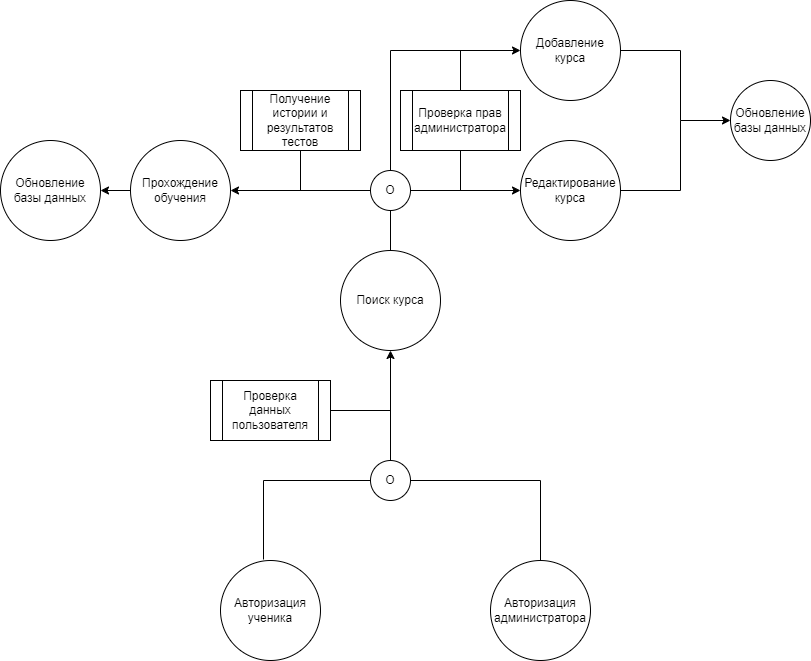

The diagram above was exported from draw.io. Its source (the exported page's mxGraphModel, read from the mxfile embedded in the PNG):
<mxGraphModel dx="2524" dy="1936" grid="1" gridSize="10" guides="1" tooltips="1" connect="1" arrows="1" fold="1" page="1" pageScale="1" pageWidth="850" pageHeight="1100" math="0" shadow="0">
  <root>
    <mxCell id="0" />
    <mxCell id="1" parent="0" />
    <mxCell id="QEu7dgcFPspCR4l8Ymeo-1" value="Авторизация&lt;br&gt;ученика" style="ellipse;whiteSpace=wrap;html=1;aspect=fixed;" vertex="1" parent="1">
      <mxGeometry x="210" y="470" width="100" height="100" as="geometry" />
    </mxCell>
    <mxCell id="QEu7dgcFPspCR4l8Ymeo-2" value="Авторизация&lt;br&gt;администратора" style="ellipse;whiteSpace=wrap;html=1;aspect=fixed;" vertex="1" parent="1">
      <mxGeometry x="480" y="470" width="100" height="100" as="geometry" />
    </mxCell>
    <mxCell id="QEu7dgcFPspCR4l8Ymeo-3" value="O" style="ellipse;whiteSpace=wrap;html=1;aspect=fixed;" vertex="1" parent="1">
      <mxGeometry x="360" y="370" width="40" height="40" as="geometry" />
    </mxCell>
    <mxCell id="QEu7dgcFPspCR4l8Ymeo-4" value="" style="endArrow=none;html=1;rounded=0;exitX=0.43;exitY=-0.01;exitDx=0;exitDy=0;exitPerimeter=0;entryX=0;entryY=0.5;entryDx=0;entryDy=0;" edge="1" parent="1" source="QEu7dgcFPspCR4l8Ymeo-1" target="QEu7dgcFPspCR4l8Ymeo-3">
      <mxGeometry width="50" height="50" relative="1" as="geometry">
        <mxPoint x="150" y="470" as="sourcePoint" />
        <mxPoint x="200" y="420" as="targetPoint" />
        <Array as="points">
          <mxPoint x="253" y="390" />
        </Array>
      </mxGeometry>
    </mxCell>
    <mxCell id="QEu7dgcFPspCR4l8Ymeo-5" value="" style="endArrow=none;html=1;rounded=0;exitX=0.5;exitY=0;exitDx=0;exitDy=0;entryX=1;entryY=0.5;entryDx=0;entryDy=0;" edge="1" parent="1" source="QEu7dgcFPspCR4l8Ymeo-2" target="QEu7dgcFPspCR4l8Ymeo-3">
      <mxGeometry width="50" height="50" relative="1" as="geometry">
        <mxPoint x="263" y="479" as="sourcePoint" />
        <mxPoint x="370" y="400" as="targetPoint" />
        <Array as="points">
          <mxPoint x="530" y="390" />
        </Array>
      </mxGeometry>
    </mxCell>
    <mxCell id="QEu7dgcFPspCR4l8Ymeo-7" value="Поиск курса" style="ellipse;whiteSpace=wrap;html=1;aspect=fixed;" vertex="1" parent="1">
      <mxGeometry x="330" y="160" width="100" height="100" as="geometry" />
    </mxCell>
    <mxCell id="QEu7dgcFPspCR4l8Ymeo-9" value="" style="endArrow=classic;html=1;rounded=0;exitX=0.5;exitY=0;exitDx=0;exitDy=0;entryX=0.5;entryY=1;entryDx=0;entryDy=0;" edge="1" parent="1" source="QEu7dgcFPspCR4l8Ymeo-3" target="QEu7dgcFPspCR4l8Ymeo-7">
      <mxGeometry width="50" height="50" relative="1" as="geometry">
        <mxPoint x="470" y="340" as="sourcePoint" />
        <mxPoint x="520" y="290" as="targetPoint" />
      </mxGeometry>
    </mxCell>
    <mxCell id="QEu7dgcFPspCR4l8Ymeo-10" value="Проверка данных пользователя" style="shape=process;whiteSpace=wrap;html=1;backgroundOutline=1;" vertex="1" parent="1">
      <mxGeometry x="200" y="290" width="120" height="60" as="geometry" />
    </mxCell>
    <mxCell id="QEu7dgcFPspCR4l8Ymeo-11" value="" style="endArrow=none;html=1;rounded=0;exitX=1;exitY=0.5;exitDx=0;exitDy=0;" edge="1" parent="1" source="QEu7dgcFPspCR4l8Ymeo-10">
      <mxGeometry width="50" height="50" relative="1" as="geometry">
        <mxPoint x="440" y="340" as="sourcePoint" />
        <mxPoint x="380" y="320" as="targetPoint" />
      </mxGeometry>
    </mxCell>
    <mxCell id="QEu7dgcFPspCR4l8Ymeo-12" value="O" style="ellipse;whiteSpace=wrap;html=1;aspect=fixed;" vertex="1" parent="1">
      <mxGeometry x="360" y="80" width="40" height="40" as="geometry" />
    </mxCell>
    <mxCell id="QEu7dgcFPspCR4l8Ymeo-13" value="" style="endArrow=none;html=1;rounded=0;exitX=0.5;exitY=0;exitDx=0;exitDy=0;entryX=0.5;entryY=1;entryDx=0;entryDy=0;" edge="1" parent="1" source="QEu7dgcFPspCR4l8Ymeo-7" target="QEu7dgcFPspCR4l8Ymeo-12">
      <mxGeometry width="50" height="50" relative="1" as="geometry">
        <mxPoint x="460" y="250" as="sourcePoint" />
        <mxPoint x="510" y="200" as="targetPoint" />
      </mxGeometry>
    </mxCell>
    <mxCell id="QEu7dgcFPspCR4l8Ymeo-14" value="Редактирование&lt;br&gt;курса" style="ellipse;whiteSpace=wrap;html=1;aspect=fixed;" vertex="1" parent="1">
      <mxGeometry x="510" y="50" width="100" height="100" as="geometry" />
    </mxCell>
    <mxCell id="QEu7dgcFPspCR4l8Ymeo-16" value="Добавление&lt;br&gt;курса" style="ellipse;whiteSpace=wrap;html=1;aspect=fixed;" vertex="1" parent="1">
      <mxGeometry x="510" y="-90" width="100" height="100" as="geometry" />
    </mxCell>
    <mxCell id="QEu7dgcFPspCR4l8Ymeo-17" value="" style="endArrow=classic;html=1;rounded=0;exitX=1;exitY=0.5;exitDx=0;exitDy=0;entryX=0;entryY=0.5;entryDx=0;entryDy=0;" edge="1" parent="1" source="QEu7dgcFPspCR4l8Ymeo-12" target="QEu7dgcFPspCR4l8Ymeo-14">
      <mxGeometry width="50" height="50" relative="1" as="geometry">
        <mxPoint x="300" y="50" as="sourcePoint" />
        <mxPoint x="350" as="targetPoint" />
      </mxGeometry>
    </mxCell>
    <mxCell id="QEu7dgcFPspCR4l8Ymeo-18" value="" style="endArrow=classic;html=1;rounded=0;exitX=0.5;exitY=0;exitDx=0;exitDy=0;entryX=0;entryY=0.5;entryDx=0;entryDy=0;" edge="1" parent="1" source="QEu7dgcFPspCR4l8Ymeo-12" target="QEu7dgcFPspCR4l8Ymeo-16">
      <mxGeometry width="50" height="50" relative="1" as="geometry">
        <mxPoint x="410" y="110" as="sourcePoint" />
        <mxPoint x="520" y="110" as="targetPoint" />
        <Array as="points">
          <mxPoint x="380" y="-40" />
        </Array>
      </mxGeometry>
    </mxCell>
    <mxCell id="QEu7dgcFPspCR4l8Ymeo-19" value="Проверка прав&lt;br&gt;администратора" style="shape=process;whiteSpace=wrap;html=1;backgroundOutline=1;" vertex="1" parent="1">
      <mxGeometry x="390" width="120" height="60" as="geometry" />
    </mxCell>
    <mxCell id="QEu7dgcFPspCR4l8Ymeo-20" value="" style="endArrow=none;html=1;rounded=0;entryX=0.5;entryY=1;entryDx=0;entryDy=0;" edge="1" parent="1" target="QEu7dgcFPspCR4l8Ymeo-19">
      <mxGeometry width="50" height="50" relative="1" as="geometry">
        <mxPoint x="450" y="100" as="sourcePoint" />
        <mxPoint x="480" y="100" as="targetPoint" />
      </mxGeometry>
    </mxCell>
    <mxCell id="QEu7dgcFPspCR4l8Ymeo-21" value="" style="endArrow=none;html=1;rounded=0;entryX=0.5;entryY=0;entryDx=0;entryDy=0;" edge="1" parent="1" target="QEu7dgcFPspCR4l8Ymeo-19">
      <mxGeometry width="50" height="50" relative="1" as="geometry">
        <mxPoint x="450" y="-40" as="sourcePoint" />
        <mxPoint x="460" y="70" as="targetPoint" />
      </mxGeometry>
    </mxCell>
    <mxCell id="QEu7dgcFPspCR4l8Ymeo-23" value="" style="endArrow=none;html=1;rounded=0;exitX=1;exitY=0.5;exitDx=0;exitDy=0;" edge="1" parent="1" source="QEu7dgcFPspCR4l8Ymeo-14">
      <mxGeometry width="50" height="50" relative="1" as="geometry">
        <mxPoint x="660" y="150" as="sourcePoint" />
        <mxPoint x="670" y="30" as="targetPoint" />
        <Array as="points">
          <mxPoint x="670" y="100" />
        </Array>
      </mxGeometry>
    </mxCell>
    <mxCell id="QEu7dgcFPspCR4l8Ymeo-24" value="" style="endArrow=none;html=1;rounded=0;exitX=1;exitY=0.5;exitDx=0;exitDy=0;" edge="1" parent="1" source="QEu7dgcFPspCR4l8Ymeo-16">
      <mxGeometry width="50" height="50" relative="1" as="geometry">
        <mxPoint x="620" y="-20" as="sourcePoint" />
        <mxPoint x="670" y="30" as="targetPoint" />
        <Array as="points">
          <mxPoint x="670" y="-40" />
        </Array>
      </mxGeometry>
    </mxCell>
    <mxCell id="QEu7dgcFPspCR4l8Ymeo-25" value="Обновление&lt;br&gt;базы данных" style="ellipse;whiteSpace=wrap;html=1;aspect=fixed;" vertex="1" parent="1">
      <mxGeometry x="720" y="-10" width="80" height="80" as="geometry" />
    </mxCell>
    <mxCell id="QEu7dgcFPspCR4l8Ymeo-26" value="" style="endArrow=classic;html=1;rounded=0;entryX=0;entryY=0.5;entryDx=0;entryDy=0;" edge="1" parent="1" target="QEu7dgcFPspCR4l8Ymeo-25">
      <mxGeometry width="50" height="50" relative="1" as="geometry">
        <mxPoint x="670" y="30" as="sourcePoint" />
        <mxPoint x="730" y="-30" as="targetPoint" />
      </mxGeometry>
    </mxCell>
    <mxCell id="QEu7dgcFPspCR4l8Ymeo-27" value="" style="endArrow=classic;html=1;rounded=0;exitX=0;exitY=0.5;exitDx=0;exitDy=0;entryX=1;entryY=0.5;entryDx=0;entryDy=0;" edge="1" parent="1" source="QEu7dgcFPspCR4l8Ymeo-12" target="QEu7dgcFPspCR4l8Ymeo-28">
      <mxGeometry width="50" height="50" relative="1" as="geometry">
        <mxPoint x="180" y="100" as="sourcePoint" />
        <mxPoint x="240" y="100" as="targetPoint" />
      </mxGeometry>
    </mxCell>
    <mxCell id="QEu7dgcFPspCR4l8Ymeo-28" value="Прохождение обучения" style="ellipse;whiteSpace=wrap;html=1;aspect=fixed;" vertex="1" parent="1">
      <mxGeometry x="120" y="50" width="100" height="100" as="geometry" />
    </mxCell>
    <mxCell id="QEu7dgcFPspCR4l8Ymeo-29" value="Получение истории и результатов тестов" style="shape=process;whiteSpace=wrap;html=1;backgroundOutline=1;" vertex="1" parent="1">
      <mxGeometry x="230" width="120" height="60" as="geometry" />
    </mxCell>
    <mxCell id="QEu7dgcFPspCR4l8Ymeo-30" value="" style="endArrow=none;html=1;rounded=0;entryX=0.5;entryY=1;entryDx=0;entryDy=0;" edge="1" parent="1" target="QEu7dgcFPspCR4l8Ymeo-29">
      <mxGeometry width="50" height="50" relative="1" as="geometry">
        <mxPoint x="290" y="100" as="sourcePoint" />
        <mxPoint x="300" y="120" as="targetPoint" />
      </mxGeometry>
    </mxCell>
    <mxCell id="QEu7dgcFPspCR4l8Ymeo-31" value="Обновление базы данных" style="ellipse;whiteSpace=wrap;html=1;aspect=fixed;" vertex="1" parent="1">
      <mxGeometry x="-10" y="50" width="100" height="100" as="geometry" />
    </mxCell>
    <mxCell id="QEu7dgcFPspCR4l8Ymeo-32" value="" style="endArrow=classic;html=1;rounded=0;exitX=0;exitY=0.5;exitDx=0;exitDy=0;entryX=1;entryY=0.5;entryDx=0;entryDy=0;" edge="1" parent="1" source="QEu7dgcFPspCR4l8Ymeo-28" target="QEu7dgcFPspCR4l8Ymeo-31">
      <mxGeometry width="50" height="50" relative="1" as="geometry">
        <mxPoint x="80" y="70" as="sourcePoint" />
        <mxPoint x="130" y="20" as="targetPoint" />
      </mxGeometry>
    </mxCell>
  </root>
</mxGraphModel>